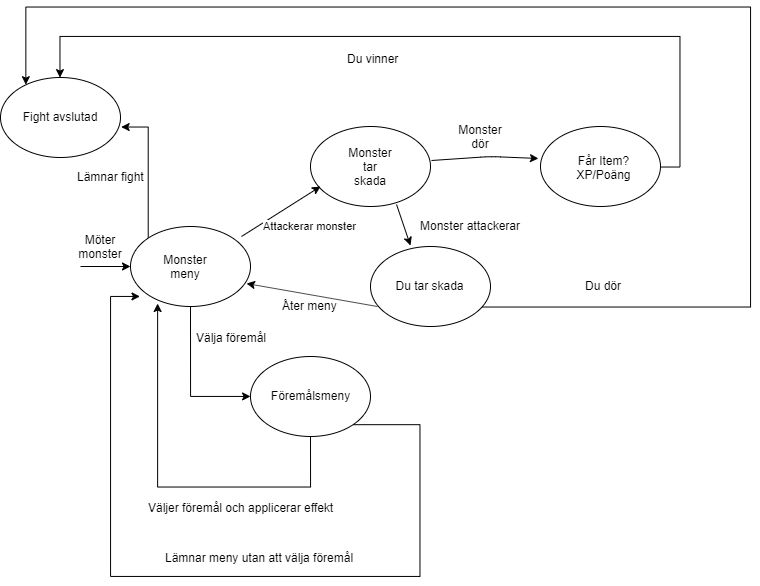

The diagram above was exported from draw.io. Its source (the exported page's mxGraphModel, read from the mxfile embedded in the PNG):
<mxGraphModel dx="1747" dy="1683" grid="1" gridSize="10" guides="1" tooltips="1" connect="1" arrows="1" fold="1" page="1" pageScale="1" pageWidth="827" pageHeight="1169" math="0" shadow="0">
  <root>
    <mxCell id="0" />
    <mxCell id="1" parent="0" />
    <mxCell id="0n-VIBLVac1Jq572r9MX-2" style="edgeStyle=orthogonalEdgeStyle;rounded=0;orthogonalLoop=1;jettySize=auto;html=1;entryX=0;entryY=0.5;entryDx=0;entryDy=0;" edge="1" parent="1" source="EP9ghy6yGcOMV0Y58plc-2" target="0n-VIBLVac1Jq572r9MX-1">
      <mxGeometry relative="1" as="geometry">
        <mxPoint x="120" y="400" as="targetPoint" />
      </mxGeometry>
    </mxCell>
    <mxCell id="0n-VIBLVac1Jq572r9MX-3" value="Välja föremål" style="text;html=1;resizable=0;points=[];align=center;verticalAlign=middle;labelBackgroundColor=#ffffff;" vertex="1" connectable="0" parent="0n-VIBLVac1Jq572r9MX-2">
      <mxGeometry x="-0.5822" y="-1" relative="1" as="geometry">
        <mxPoint x="41" y="-1" as="offset" />
      </mxGeometry>
    </mxCell>
    <mxCell id="0n-VIBLVac1Jq572r9MX-10" style="edgeStyle=orthogonalEdgeStyle;rounded=0;orthogonalLoop=1;jettySize=auto;html=1;exitX=0;exitY=0;exitDx=0;exitDy=0;entryX=1.003;entryY=0.621;entryDx=0;entryDy=0;entryPerimeter=0;" edge="1" parent="1" source="EP9ghy6yGcOMV0Y58plc-2" target="0n-VIBLVac1Jq572r9MX-9">
      <mxGeometry relative="1" as="geometry">
        <mxPoint x="78" y="100" as="targetPoint" />
        <Array as="points">
          <mxPoint x="78" y="101" />
        </Array>
      </mxGeometry>
    </mxCell>
    <mxCell id="0n-VIBLVac1Jq572r9MX-11" value="Lämnar fight" style="text;html=1;resizable=0;points=[];align=center;verticalAlign=middle;labelBackgroundColor=#ffffff;" vertex="1" connectable="0" parent="0n-VIBLVac1Jq572r9MX-10">
      <mxGeometry x="-0.0024" relative="1" as="geometry">
        <mxPoint x="-38" y="7" as="offset" />
      </mxGeometry>
    </mxCell>
    <mxCell id="EP9ghy6yGcOMV0Y58plc-2" value="" style="ellipse;whiteSpace=wrap;html=1;" parent="1" vertex="1">
      <mxGeometry x="60" y="200" width="120" height="80" as="geometry" />
    </mxCell>
    <mxCell id="EP9ghy6yGcOMV0Y58plc-3" value="" style="endArrow=classic;html=1;entryX=0;entryY=0.5;entryDx=0;entryDy=0;" parent="1" target="EP9ghy6yGcOMV0Y58plc-2" edge="1">
      <mxGeometry width="50" height="50" relative="1" as="geometry">
        <mxPoint x="10" y="240" as="sourcePoint" />
        <mxPoint x="110" y="300" as="targetPoint" />
      </mxGeometry>
    </mxCell>
    <mxCell id="EP9ghy6yGcOMV0Y58plc-4" value="Monster&lt;br&gt;meny" style="text;html=1;strokeColor=none;fillColor=none;align=center;verticalAlign=middle;whiteSpace=wrap;rounded=0;rotation=0;" parent="1" vertex="1">
      <mxGeometry x="100" y="230" width="30" height="20" as="geometry" />
    </mxCell>
    <mxCell id="EP9ghy6yGcOMV0Y58plc-5" value="Möter monster" style="text;html=1;strokeColor=none;fillColor=none;align=center;verticalAlign=middle;whiteSpace=wrap;rounded=0;" vertex="1" parent="1">
      <mxGeometry x="10" y="210" width="40" height="20" as="geometry" />
    </mxCell>
    <mxCell id="EP9ghy6yGcOMV0Y58plc-6" value="" style="ellipse;whiteSpace=wrap;html=1;" vertex="1" parent="1">
      <mxGeometry x="240" y="100" width="120" height="80" as="geometry" />
    </mxCell>
    <mxCell id="EP9ghy6yGcOMV0Y58plc-7" value="Attackerar monster" style="endArrow=classic;html=1;entryX=0.075;entryY=0.75;entryDx=0;entryDy=0;entryPerimeter=0;" edge="1" parent="1">
      <mxGeometry x="0.3616" y="-28" width="50" height="50" relative="1" as="geometry">
        <mxPoint x="171" y="210" as="sourcePoint" />
        <mxPoint x="250.00000000000023" y="160" as="targetPoint" />
        <mxPoint as="offset" />
      </mxGeometry>
    </mxCell>
    <mxCell id="EP9ghy6yGcOMV0Y58plc-8" value="Monster tar skada" style="text;html=1;strokeColor=none;fillColor=none;align=center;verticalAlign=middle;whiteSpace=wrap;rounded=0;" vertex="1" parent="1">
      <mxGeometry x="280" y="130" width="40" height="20" as="geometry" />
    </mxCell>
    <mxCell id="0n-VIBLVac1Jq572r9MX-5" style="edgeStyle=orthogonalEdgeStyle;rounded=0;orthogonalLoop=1;jettySize=auto;html=1;entryX=0.222;entryY=0.967;entryDx=0;entryDy=0;entryPerimeter=0;" edge="1" parent="1" source="0n-VIBLVac1Jq572r9MX-1" target="EP9ghy6yGcOMV0Y58plc-2">
      <mxGeometry relative="1" as="geometry">
        <mxPoint x="100" y="300" as="targetPoint" />
        <Array as="points">
          <mxPoint x="240" y="460" />
          <mxPoint x="87" y="460" />
        </Array>
      </mxGeometry>
    </mxCell>
    <mxCell id="0n-VIBLVac1Jq572r9MX-6" value="Väljer föremål och applicerar effekt" style="text;html=1;resizable=0;points=[];align=center;verticalAlign=middle;labelBackgroundColor=#ffffff;" vertex="1" connectable="0" parent="0n-VIBLVac1Jq572r9MX-5">
      <mxGeometry x="-0.5026" y="-1" relative="1" as="geometry">
        <mxPoint x="-24" y="21" as="offset" />
      </mxGeometry>
    </mxCell>
    <mxCell id="0n-VIBLVac1Jq572r9MX-7" style="edgeStyle=orthogonalEdgeStyle;rounded=0;orthogonalLoop=1;jettySize=auto;html=1;exitX=1;exitY=1;exitDx=0;exitDy=0;" edge="1" parent="1" source="0n-VIBLVac1Jq572r9MX-1">
      <mxGeometry relative="1" as="geometry">
        <mxPoint x="70" y="270" as="targetPoint" />
        <Array as="points">
          <mxPoint x="350" y="398" />
          <mxPoint x="350" y="550" />
          <mxPoint x="40" y="550" />
        </Array>
      </mxGeometry>
    </mxCell>
    <mxCell id="0n-VIBLVac1Jq572r9MX-8" value="Lämnar meny utan att välja föremål" style="text;html=1;resizable=0;points=[];align=center;verticalAlign=middle;labelBackgroundColor=#ffffff;" vertex="1" connectable="0" parent="0n-VIBLVac1Jq572r9MX-7">
      <mxGeometry x="-0.2397" y="-2" relative="1" as="geometry">
        <mxPoint x="-61" y="-18" as="offset" />
      </mxGeometry>
    </mxCell>
    <mxCell id="0n-VIBLVac1Jq572r9MX-1" value="Föremålsmeny" style="ellipse;whiteSpace=wrap;html=1;" vertex="1" parent="1">
      <mxGeometry x="180" y="330" width="120" height="80" as="geometry" />
    </mxCell>
    <mxCell id="0n-VIBLVac1Jq572r9MX-12" style="edgeStyle=orthogonalEdgeStyle;rounded=0;orthogonalLoop=1;jettySize=auto;html=1;entryX=0.5;entryY=0;entryDx=0;entryDy=0;" edge="1" parent="1" source="EP9ghy6yGcOMV0Y58plc-13" target="0n-VIBLVac1Jq572r9MX-9">
      <mxGeometry relative="1" as="geometry">
        <mxPoint x="-11" y="30" as="targetPoint" />
        <Array as="points">
          <mxPoint x="609" y="140" />
          <mxPoint x="609" y="10" />
          <mxPoint x="-11" y="10" />
        </Array>
      </mxGeometry>
    </mxCell>
    <mxCell id="EP9ghy6yGcOMV0Y58plc-13" value="" style="ellipse;whiteSpace=wrap;html=1;" vertex="1" parent="1">
      <mxGeometry x="470" y="100" width="120" height="80" as="geometry" />
    </mxCell>
    <mxCell id="EP9ghy6yGcOMV0Y58plc-14" value="" style="endArrow=classic;html=1;exitX=1.008;exitY=0.425;exitDx=0;exitDy=0;exitPerimeter=0;entryX=-0.017;entryY=0.4;entryDx=0;entryDy=0;entryPerimeter=0;" edge="1" parent="1" source="EP9ghy6yGcOMV0Y58plc-6" target="EP9ghy6yGcOMV0Y58plc-13">
      <mxGeometry width="50" height="50" relative="1" as="geometry">
        <mxPoint x="10" y="540" as="sourcePoint" />
        <mxPoint x="60" y="490" as="targetPoint" />
        <Array as="points">
          <mxPoint x="420" y="130" />
        </Array>
      </mxGeometry>
    </mxCell>
    <mxCell id="EP9ghy6yGcOMV0Y58plc-15" value="Monster dör" style="text;html=1;strokeColor=none;fillColor=none;align=center;verticalAlign=middle;whiteSpace=wrap;rounded=0;" vertex="1" parent="1">
      <mxGeometry x="390" y="100" width="40" height="20" as="geometry" />
    </mxCell>
    <mxCell id="EP9ghy6yGcOMV0Y58plc-16" value="Får Item?&lt;br&gt;XP/Poäng" style="text;html=1;strokeColor=none;fillColor=none;align=center;verticalAlign=middle;whiteSpace=wrap;rounded=0;" vertex="1" parent="1">
      <mxGeometry x="513" y="131" width="40" height="20" as="geometry" />
    </mxCell>
    <mxCell id="0n-VIBLVac1Jq572r9MX-13" style="edgeStyle=orthogonalEdgeStyle;rounded=0;orthogonalLoop=1;jettySize=auto;html=1;entryX=0.215;entryY=0.085;entryDx=0;entryDy=0;entryPerimeter=0;" edge="1" parent="1" source="EP9ghy6yGcOMV0Y58plc-17" target="0n-VIBLVac1Jq572r9MX-9">
      <mxGeometry relative="1" as="geometry">
        <mxPoint x="660" y="-19" as="targetPoint" />
        <Array as="points">
          <mxPoint x="680" y="281" />
          <mxPoint x="680" y="-19" />
          <mxPoint x="-45" y="-19" />
        </Array>
      </mxGeometry>
    </mxCell>
    <mxCell id="EP9ghy6yGcOMV0Y58plc-17" value="Du tar skada" style="ellipse;whiteSpace=wrap;html=1;" vertex="1" parent="1">
      <mxGeometry x="300" y="220" width="120" height="80" as="geometry" />
    </mxCell>
    <mxCell id="0n-VIBLVac1Jq572r9MX-9" value="Fight avslutad" style="ellipse;whiteSpace=wrap;html=1;" vertex="1" parent="1">
      <mxGeometry x="-70" y="51" width="120" height="80" as="geometry" />
    </mxCell>
    <mxCell id="EP9ghy6yGcOMV0Y58plc-25" value="Du dör&lt;br&gt;" style="text;html=1;resizable=0;points=[];autosize=1;align=left;verticalAlign=top;spacingTop=-4;" vertex="1" parent="1">
      <mxGeometry x="513" y="250" width="50" height="20" as="geometry" />
    </mxCell>
    <mxCell id="EP9ghy6yGcOMV0Y58plc-27" value="" style="endArrow=classic;html=1;entryX=0.967;entryY=0.713;entryDx=0;entryDy=0;entryPerimeter=0;exitX=0.058;exitY=0.75;exitDx=0;exitDy=0;exitPerimeter=0;" edge="1" parent="1" source="EP9ghy6yGcOMV0Y58plc-17" target="EP9ghy6yGcOMV0Y58plc-2">
      <mxGeometry width="50" height="50" relative="1" as="geometry">
        <mxPoint x="210" y="320" as="sourcePoint" />
        <mxPoint x="260" y="270" as="targetPoint" />
      </mxGeometry>
    </mxCell>
    <mxCell id="EP9ghy6yGcOMV0Y58plc-28" value="Åter meny&lt;br&gt;" style="text;html=1;resizable=0;points=[];autosize=1;align=left;verticalAlign=top;spacingTop=-4;" vertex="1" parent="1">
      <mxGeometry x="210" y="270" width="70" height="20" as="geometry" />
    </mxCell>
    <mxCell id="EP9ghy6yGcOMV0Y58plc-29" value="" style="endArrow=classic;html=1;exitX=0.717;exitY=0.975;exitDx=0;exitDy=0;exitPerimeter=0;entryX=0.333;entryY=-0.012;entryDx=0;entryDy=0;entryPerimeter=0;" edge="1" parent="1" source="EP9ghy6yGcOMV0Y58plc-6" target="EP9ghy6yGcOMV0Y58plc-17">
      <mxGeometry width="50" height="50" relative="1" as="geometry">
        <mxPoint x="320" y="230" as="sourcePoint" />
        <mxPoint x="370" y="180" as="targetPoint" />
      </mxGeometry>
    </mxCell>
    <mxCell id="EP9ghy6yGcOMV0Y58plc-30" value="Monster attackerar" style="text;html=1;resizable=0;points=[];autosize=1;align=left;verticalAlign=top;spacingTop=-4;" vertex="1" parent="1">
      <mxGeometry x="348" y="190" width="120" height="20" as="geometry" />
    </mxCell>
    <mxCell id="EP9ghy6yGcOMV0Y58plc-31" value="Du vinner" style="text;html=1;resizable=0;points=[];autosize=1;align=left;verticalAlign=top;spacingTop=-4;" vertex="1" parent="1">
      <mxGeometry x="275" y="23" width="70" height="20" as="geometry" />
    </mxCell>
  </root>
</mxGraphModel>